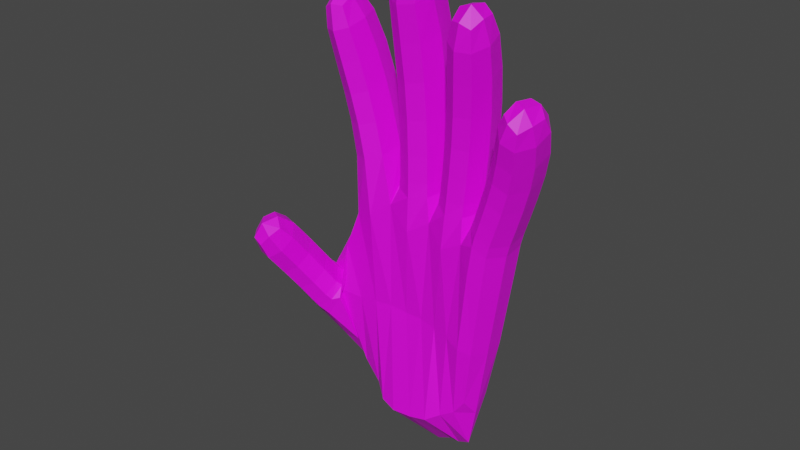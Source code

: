 # Source: HandOfGod.blend  (saved by Blender 2.90.8; exported with 4.5.12 LTS)
import bpy
from mathutils import Matrix  # noqa: F401  (used for matrix-valued properties, if any)

bpy.ops.wm.read_factory_settings(use_empty=True)
scene = bpy.context.scene
scene.name = 'Scene'

# ---- collections
col_collection = bpy.data.collections.new('Collection'); scene.collection.children.link(col_collection)

# ---- images (referenced by path relative to the original .blend; pixels are not part of the script)
import os
ASSET_DIR = os.environ.get("B2B_ASSET_DIR", "")  # directory of the original .blend (textures are referenced by path, not embedded)
HERE = os.path.dirname(os.path.abspath(__file__))  # packed textures are extracted next to this script under _unpacked/

def load_image(name, relpath, width, height, colorspace="sRGB"):
    """Load a texture the original file referenced (path relative to the .blend, or extracted next to this script)."""
    p = next((c for c in (os.path.join(HERE, relpath), os.path.join(ASSET_DIR, relpath)) if relpath and os.path.exists(c)), "")
    if p:
        img = bpy.data.images.load(p, check_existing=True)
        img.name = name
    else:  # same state as the original file: an image datablock whose file is absent (Cycles renders it pink)
        img = bpy.data.images.new(name, width, height)
        img.source = "FILE"
        img.filepath = "//" + (relpath or name)
    img.colorspace_settings.name = colorspace
    return img
img_fpp_small_lustre_wall_texture_product_750x1000_jpg_001 = load_image('fpp,small,lustre,wall_texture,product,750x1000.jpg.001', 'HandOfGod.fbm/fpp,small,lustre,wall_texture,product,750x1000.jpg', 1024, 1024, 'sRGB')

# ---- materials (node trees are filled in below, after node groups)
mat_material_001 = bpy.data.materials.new('Material.001')
mat_material_001.use_transparent_shadow = False

# ---- material node trees
mat_material_001.use_nodes = True; mat_material_001.node_tree.nodes.clear()
_N = mat_material_001.node_tree.nodes; _L = mat_material_001.node_tree.links
n0 = _N.new('ShaderNodeOutputMaterial'); n0.name = 'Material Output'; n0.location = (300, 300)
n1 = _N.new('ShaderNodeBsdfPrincipled'); n1.name = 'Principled BSDF'; n1.location = (12, 302)
n1.distribution = 'GGX'
n1.subsurface_method = 'BURLEY'
n1.inputs[3].default_value = 1.45
n1.inputs[27].default_value = (0.0, 0.0, 0.0, 1.0)
n1.inputs[28].default_value = 1.0
n2 = _N.new('ShaderNodeTexImage'); n2.name = 'Image Texture'; n2.location = (-309, 245)
n2.image = img_fpp_small_lustre_wall_texture_product_750x1000_jpg_001
_L.new(n1.outputs[0], n0.inputs[0])
_L.new(n2.outputs[0], n1.inputs[0])
n0.is_active_output = True

# ---- world
world_world = bpy.data.worlds.new('World'); scene.world = world_world
world_world.use_nodes = True; world_world.node_tree.nodes.clear()
_N = world_world.node_tree.nodes; _L = world_world.node_tree.links
n0 = _N.new('ShaderNodeOutputWorld'); n0.name = 'World Output'; n0.location = (300, 300)
n1 = _N.new('ShaderNodeBackground'); n1.name = 'Background'; n1.location = (10, 300)
n1.inputs[0].default_value = (0.05088, 0.05088, 0.05088, 1.0)
_L.new(n1.outputs[0], n0.inputs[0])
n0.is_active_output = True
world_world.color = (0.05088, 0.05088, 0.05088)
world_world.use_sun_shadow = False
world_world.sun_shadow_jitter_overblur = 0.0

# ---- meshes
me_cube_001 = bpy.data.meshes.new('Cube.001')
me_cube_001.from_pydata([(-1.747, -0.5797, -0.3103), (-1.723, -0.6703, 0.9144), (-1.658, 0.8098, -0.1149), (-1.657, 0.848, 0.6674), (-0.4226, -0.7163, -0.3718), (-0.4175, -0.8151, 0.9584), (-0.582, 0.9785, -0.2811), (-0.5829, 1.03, 0.8608), (-1.841, 0.5591, -0.3447), (-1.928, 0.2429, -0.6971), (-1.916, -0.1598, -0.7139), (-1.89, -0.2819, 1.432), (-1.887, 0.196, 1.464), (-1.851, 0.5958, 1.194), (-0.2413, -0.2858, -0.2744), (-0.2774, 0.2025, -0.1295), (-0.313, 0.6603, -0.1995), (-0.3128, 0.689, 1.164), (-0.2723, 0.1765, 1.288), (-0.2373, -0.3644, 1.166), (0.0005883, -0.2194, -0.1084), (0.009071, 0.1193, -0.01549), (0.01703, 0.08423, 1.168), (0.008914, -0.2746, 1.078), (1.546, -0.1971, -0.6874), (1.553, 0.04366, -0.6481), (1.636, 0.03189, 0.08078), (1.63, -0.2142, 0.03798), (0.4845, -0.2366, -0.1546), (1.071, -0.2476, -0.4215), (1.145, -0.2853, 0.7214), (0.5224, -0.2837, 1.027), (1.157, 0.06909, 0.7753), (0.535, 0.07583, 1.094), (1.083, 0.08699, -0.3667), (0.503, 0.103, -0.08806), (1.277, -0.8282, -0.06483), (1.24, -1.041, -0.1231), (1.189, -0.9805, -0.9019), (1.225, -0.7756, -0.8378), (0.3956, -0.583, 0.8841), (0.91, -0.7117, 0.544), (0.8439, -0.6372, -0.5886), (0.3731, -0.506, -0.3029), (0.3439, -0.9052, 0.7654), (0.8562, -1.025, 0.4544), (0.3255, -0.8111, -0.4322), (0.7934, -0.9339, -0.6904), (-0.006936, 0.2933, 0.003267), (-0.0276, 0.6184, -0.04783), (-0.02426, 0.6264, 1.074), (-0.0006127, 0.2784, 1.163), (1.338, 0.5395, -0.5922), (1.315, 0.7716, -0.6094), (1.381, 0.7727, 0.1188), (1.413, 0.5331, 0.1245), (0.4273, 0.678, 1.006), (0.9788, 0.7465, 0.6905), (0.907, 0.7424, -0.3716), (0.4028, 0.6706, -0.1086), (0.9348, 0.4218, -0.3476), (0.4257, 0.3457, -0.06473), (1.012, 0.4061, 0.7448), (0.454, 0.3302, 1.087), (-0.2119, 1.1, 0.8896), (-0.2153, 1.045, -0.2937), (-0.08998, 0.7764, -0.108), (-0.08658, 0.8086, 1.021), (0.8241, 1.475, 0.01151), (0.7547, 1.403, -0.7299), (0.8513, 1.222, -0.6697), (0.9183, 1.284, 0.06986), (0.2107, 0.9019, -0.1503), (0.5699, 1.055, -0.3836), (0.6488, 1.125, 0.6762), (0.2418, 0.9464, 0.9661), (0.0809, 1.169, -0.315), (0.4359, 1.313, -0.5013), (0.5186, 1.406, 0.5919), (0.1133, 1.236, 0.8536), (-1.329, -0.922, -0.972), (-1.325, -1.253, -0.3567), (-0.9633, -1.179, 0.09577), (-0.9927, -0.8332, -0.4751), (-1.198, -1.04, -1.323), (-1.174, -1.338, -0.82), (-1.012, -1.24, -0.175), (-1.058, -0.9121, -0.7216), (-0.9011, -1.171, -2.045), (-0.8563, -1.46, -1.598), (-0.7017, -1.366, -0.954), (-0.7668, -1.06, -1.41), (-0.5983, -1.221, -2.741), (-0.5562, -1.438, -2.426), (-0.4347, -1.366, -1.926), (-0.4841, -1.141, -2.233), (-1.846, -0.3356, -0.4472), (-1.936, -0.6059, 0.33), (-1.791, 0.7479, 0.8985), (-1.788, 0.8593, 0.2486), (-1.176, 0.8934, -0.2341), (-1.177, 0.9408, 0.7885), (-0.602, 1.054, 0.2601), (-0.513, 0.8342, -0.42), (-0.3666, -0.6079, 1.196), (-0.2829, -0.8385, 0.274), (-1.143, -0.6284, -0.4536), (-1.133, -0.732, 1.106), (-1.782, 0.6941, -0.1935), (-1.901, 0.4309, -0.5998), (-1.939, 0.02684, -0.7802), (-1.874, -0.5274, 1.32), (-1.885, -0.02947, 1.449), (-1.877, 0.4097, 1.392), (-0.3696, -0.4944, -0.4892), (-0.3982, -0.02876, -0.31), (-0.411, 0.4276, -0.2695), (-0.5139, 0.8936, 1.165), (-0.4078, 0.4333, 1.351), (-0.3925, -0.08929, 1.361), (-1.113, 0.6331, 1.213), (-1.088, 0.1824, 1.326), (-1.085, -0.2889, 1.244), (-1.115, 0.5806, -0.3167), (-1.093, 0.1906, -0.2351), (-1.091, -0.2099, -0.3468), (-0.1472, 0.6928, 0.4966), (-0.1128, 0.1911, 0.6009), (-0.0475, -0.349, 0.4435), (-2.245, -0.2354, 0.4358), (-2.344, 0.2411, 0.6006), (-2.205, 0.5958, 0.4156), (0.003303, -0.04158, -0.2841), (0.0145, -0.1037, 1.345), (0.01461, 0.1672, 0.5934), (0.003195, -0.3124, 0.4678), (-0.09923, -0.2223, -0.1244), (-0.09555, -0.2809, 1.088), (-0.09797, 0.1292, -0.02166), (-0.09305, 0.09367, 1.185), (1.569, -0.07666, -0.7593), (1.674, -0.0937, 0.1274), (1.672, 0.0723, -0.5148), (1.653, -0.2215, -0.501), (1.358, -0.235, -0.6237), (0.2263, -0.2788, 1.071), (0.2369, 0.08038, 1.151), (0.2205, 0.1122, -0.03459), (0.2061, -0.2269, -0.1147), (0.776, -0.2449, -0.2553), (1.431, -0.2698, 0.4512), (0.8343, -0.2869, 0.9133), (1.444, 0.05968, 0.5028), (0.8468, 0.07218, 0.9703), (1.367, 0.07641, -0.5726), (0.7925, 0.09423, -0.1967), (0.4872, -0.05983, -0.3429), (1.063, -0.07512, -0.6079), (0.5219, 0.155, 0.5158), (1.122, 0.1426, 0.2104), (0.5352, -0.1109, 1.282), (1.166, -0.1134, 0.9678), (0.5005, -0.3257, 0.4234), (1.106, -0.331, 0.1402), (1.292, -0.9458, -0.04854), (1.239, -1.038, -0.5533), (1.23, -0.8776, -0.9843), (1.283, -0.7858, -0.4795), (1.146, -0.7733, 0.2408), (0.122, -0.4322, -0.2375), (1.097, -1.057, 0.1643), (1.031, -0.9751, -0.8702), (0.1305, -0.5092, 0.9799), (0.6525, -0.6485, 0.7532), (1.078, -0.7055, -0.7829), (0.6065, -0.5717, -0.4187), (0.065, -0.8427, 0.8475), (0.5991, -0.9696, 0.6484), (0.06026, -0.7484, -0.3691), (0.5569, -0.8759, -0.5351), (0.3455, -0.6425, -0.5911), (0.8066, -0.77, -0.853), (0.3254, -0.917, 0.1434), (0.815, -1.037, -0.136), (0.3736, -0.7602, 1.048), (0.8952, -0.8838, 0.7127), (0.3937, -0.4857, 0.3138), (0.8867, -0.6173, -0.004393), (-0.01817, 0.4565, -0.2362), (-0.01153, 0.4518, 1.332), (-0.03008, 0.6855, 0.4998), (0.0003797, 0.2228, 0.5964), (-0.1234, 0.6238, 1.087), (-0.1244, 0.6137, -0.05878), (-0.09862, 0.2616, 1.181), (-0.1028, 0.2774, -0.005862), (1.349, 0.6616, -0.7109), (1.433, 0.6589, 0.1651), (1.375, 0.8032, -0.2811), (1.411, 0.5169, -0.2785), (1.233, 0.7791, 0.402), (0.1569, 0.6402, -0.06236), (0.1782, 0.3152, -0.013), (0.1913, 0.3003, 1.145), (0.1667, 0.6482, 1.058), (0.7029, 0.7103, 0.8906), (1.154, 0.7765, -0.5616), (0.6542, 0.7044, -0.2083), (1.181, 0.4763, -0.5412), (0.6796, 0.3802, -0.1749), (1.267, 0.4655, 0.4433), (0.7331, 0.3636, 0.9592), (0.4456, 0.5034, 1.259), (1.01, 0.5752, 0.9196), (0.4445, 0.2749, 0.5229), (0.9793, 0.352, 0.2059), (0.4093, 0.5089, -0.2991), (0.9069, 0.5831, -0.5616), (0.4104, 0.7374, 0.437), (0.9371, 0.8064, 0.1521), (-0.2371, 1.125, 0.2682), (-0.1533, 0.9028, -0.4176), (-0.1486, 0.9623, 1.172), (-0.06477, 0.74, 0.4862), (-0.1604, 0.777, 1.038), (-0.3064, 1.071, 0.8864), (-0.1602, 0.7463, -0.1153), (-0.306, 1.018, -0.2925), (0.8009, 1.467, -0.4019), (0.8172, 1.313, -0.8138), (0.9002, 1.396, 0.08082), (0.9166, 1.242, -0.3311), (0.7461, 1.14, -0.595), (0.0516, 0.8662, 1.009), (0.6201, 1.376, -0.6816), (-0.07507, 1.157, 0.8842), (0.03849, 0.8299, -0.1174), (0.3886, 0.9771, -0.2286), (0.8301, 1.215, 0.3776), (0.4454, 1.034, 0.8665), (-0.08862, 1.098, -0.2955), (0.2557, 1.242, -0.3731), (0.7083, 1.47, 0.2998), (0.315, 1.322, 0.77), (0.07287, 1.255, 0.2433), (0.4525, 1.41, 0.02634), (0.1835, 1.102, 1.124), (0.5989, 1.281, 0.8359), (0.1399, 1.025, -0.4469), (0.4877, 1.169, -0.6443), (0.2505, 0.872, 0.4339), (0.6341, 1.04, 0.1652), (-1.393, -1.126, -0.7628), (-0.9133, -0.9922, -0.09255), (-1.165, -0.8159, -0.8266), (-1.136, -1.269, -0.07053), (-0.7406, -0.8628, -0.4349), (-1.573, -0.7041, -0.3621), (-1.477, -1.071, 0.07374), (-0.7119, -0.9928, 0.6395), (-1.214, -1.21, -1.188), (-1.007, -1.055, -0.3315), (-1.134, -0.9173, -1.121), (-1.086, -1.348, -0.3991), (-1.091, -0.8741, -0.5967), (-1.258, -1.0, -1.181), (-1.239, -1.302, -0.6654), (-1.052, -1.208, -0.03243), (-0.9058, -1.335, -1.941), (-0.7072, -1.194, -1.062), (-0.8443, -1.059, -1.812), (-0.7687, -1.469, -1.191), (-1.073, -1.106, -1.608), (-1.039, -1.4, -1.132), (-0.8822, -1.303, -0.4898), (-0.938, -0.9867, -0.9958), (-0.5695, -1.338, -2.705), (-0.4243, -1.245, -2.088), (-0.5249, -1.156, -2.585), (-0.4689, -1.426, -2.208), (-0.6752, -1.476, -2.114), (-0.5233, -1.387, -1.488), (-0.5879, -1.097, -1.889), (-0.7254, -1.201, -2.526), (-2.116, 0.7787, 0.2846), (-1.198, 0.9596, 0.2493), (1.124, -0.6882, -0.2591), (-1.123, -0.879, -0.636), (-1.111, -0.4094, -0.4276), (-1.106, -0.5097, 1.186), (-1.155, 0.8206, 1.088), (-1.103, 0.4146, 1.295), (-1.093, -0.05529, 1.306), (-1.155, 0.7571, -0.3808), (-1.106, 0.3876, -0.2594), (-1.099, -0.008975, -0.2782), (-0.2411, 0.9329, 1.174), (-0.1142, 0.6794, 0.5025), (-0.08148, -0.3152, 0.4642), (-2.157, -0.4307, 0.3661), (-2.304, 0.003446, 0.5438), (-2.255, 0.437, 0.5375), (1.418, -0.3038, -0.1868), (-0.1157, -0.03728, -0.2868), (-0.08096, 0.173, 0.5995), (-0.1098, -0.101, 1.351), (1.754, -0.08092, -0.6951), (1.469, -0.1118, 0.7231), (1.432, 0.1311, -0.1263), (1.347, -0.07618, -0.7834), (0.2099, -0.04951, -0.297), (0.7737, -0.06934, -0.445), (0.231, 0.1618, 0.5733), (0.8224, 0.1487, 0.3977), (0.235, -0.1071, 1.333), (0.8511, -0.1134, 1.161), (0.2138, -0.3183, 0.4631), (0.8025, -0.3314, 0.3182), (1.321, -0.9231, -0.5889), (1.137, -0.9298, 0.3916), (1.058, -1.068, -0.3717), (1.045, -0.8268, -1.022), (0.08178, -0.5739, -0.5226), (0.5734, -0.7078, -0.6978), (0.06362, -0.8563, 0.2156), (0.5683, -0.9814, 0.0359), (0.09067, -0.6906, 1.131), (0.6341, -0.825, 0.9216), (0.1501, -0.4171, 0.394), (0.6392, -0.5515, 0.188), (1.191, 0.836, -0.08894), (-0.125, 0.4419, 1.341), (-0.1285, 0.4454, -0.2388), (-0.08344, 0.2103, 0.601), (1.453, 0.6728, -0.3466), (1.155, 0.6278, -0.7369), (1.237, 0.4134, -0.06289), (1.269, 0.6222, 0.6014), (0.1811, 0.4736, 1.315), (0.7276, 0.536, 1.134), (0.189, 0.2446, 0.5791), (0.7116, 0.309, 0.4017), (0.1654, 0.4783, -0.2513), (0.6573, 0.5433, -0.401), (0.1575, 0.7073, 0.485), (0.6733, 0.7703, 0.3316), (0.8135, 1.133, -0.09703), (-0.125, 0.7135, 0.4905), (-0.3291, 1.097, 0.2668), (-0.2407, 0.8754, -0.4178), (0.9041, 1.373, -0.444), (0.669, 1.243, -0.8247), (0.7875, 1.36, 0.5179), (0.6431, 1.47, -0.2098), (-0.1056, 1.18, 0.2659), (0.2607, 1.334, 0.1759), (-0.009236, 1.02, 1.163), (0.3911, 1.191, 1.028), (-0.02756, 0.9551, -0.4226), (0.3113, 1.097, -0.5107), (0.06883, 0.7956, 0.4741), (0.4417, 0.9539, 0.3416), (-1.18, -0.8776, -0.9904), (-1.108, -1.162, 0.366), (-0.5936, -0.9188, 0.1135), (-1.608, -0.9094, -0.3163), (-1.083, -1.273, -1.488), (-1.282, -1.172, -1.038), (-1.14, -1.315, -0.2476), (-1.038, -1.02, -0.2004), (-0.5863, -1.484, -1.731), (-0.9521, -1.409, -0.7189), (-0.8828, -1.125, -0.6252), (-1.014, -0.9891, -1.394), (-0.4519, -1.29, -2.533), (-0.5261, -1.223, -1.576), (-0.6653, -1.096, -2.29), (-0.7256, -1.357, -2.445)], [], [(8, 131, 284, 108), (131, 13, 98, 284), (284, 98, 3, 99), (108, 284, 99, 2), (2, 99, 285, 100), (99, 3, 101, 285), (285, 101, 7, 102), (100, 285, 102, 6), (42, 187, 286, 174), (187, 41, 168, 286), (286, 168, 36, 167), (174, 286, 167, 39), (0, 106, 287, 257), (106, 4, 256, 287), (287, 256, 83, 254), (257, 287, 254, 80), (10, 125, 288, 96), (125, 14, 114, 288), (288, 114, 4, 106), (96, 288, 106, 0), (19, 122, 289, 104), (122, 11, 111, 289), (289, 111, 1, 107), (104, 289, 107, 5), (7, 101, 290, 117), (101, 3, 98, 290), (290, 98, 13, 120), (117, 290, 120, 17), (17, 120, 291, 118), (120, 13, 113, 291), (291, 113, 12, 121), (118, 291, 121, 18), (18, 121, 292, 119), (121, 12, 112, 292), (292, 112, 11, 122), (119, 292, 122, 19), (2, 100, 293, 108), (100, 6, 103, 293), (293, 103, 16, 123), (108, 293, 123, 8), (8, 123, 294, 109), (123, 16, 116, 294), (294, 116, 15, 124), (109, 294, 124, 9), (9, 124, 295, 110), (124, 15, 115, 295), (295, 115, 14, 125), (110, 295, 125, 10), (7, 117, 296, 225), (117, 17, 224, 296), (296, 224, 67, 222), (225, 296, 222, 64), (16, 126, 297, 193), (126, 17, 192, 297), (297, 192, 50, 190), (193, 297, 190, 49), (19, 128, 298, 137), (128, 14, 136, 298), (298, 136, 20, 135), (137, 298, 135, 23), (0, 97, 299, 96), (97, 1, 111, 299), (299, 111, 11, 129), (96, 299, 129, 10), (10, 129, 300, 110), (129, 11, 112, 300), (300, 112, 12, 130), (110, 300, 130, 9), (9, 130, 301, 109), (130, 12, 113, 301), (301, 113, 13, 131), (109, 301, 131, 8), (30, 163, 302, 150), (163, 29, 144, 302), (302, 144, 24, 143), (150, 302, 143, 27), (14, 115, 303, 136), (115, 15, 138, 303), (303, 138, 21, 132), (136, 303, 132, 20), (15, 127, 304, 138), (127, 18, 139, 304), (304, 139, 22, 134), (138, 304, 134, 21), (18, 119, 305, 139), (119, 19, 137, 305), (305, 137, 23, 133), (139, 305, 133, 22), (25, 142, 306, 140), (142, 26, 141, 306), (306, 141, 27, 143), (140, 306, 143, 24), (32, 161, 307, 152), (161, 30, 150, 307), (307, 150, 27, 141), (152, 307, 141, 26), (34, 159, 308, 154), (159, 32, 152, 308), (308, 152, 26, 142), (154, 308, 142, 25), (29, 157, 309, 144), (157, 34, 154, 309), (309, 154, 25, 140), (144, 309, 140, 24), (20, 132, 310, 148), (132, 21, 147, 310), (310, 147, 35, 156), (148, 310, 156, 28), (28, 156, 311, 149), (156, 35, 155, 311), (311, 155, 34, 157), (149, 311, 157, 29), (21, 134, 312, 147), (134, 22, 146, 312), (312, 146, 33, 158), (147, 312, 158, 35), (35, 158, 313, 155), (158, 33, 153, 313), (313, 153, 32, 159), (155, 313, 159, 34), (22, 133, 314, 146), (133, 23, 145, 314), (314, 145, 31, 160), (146, 314, 160, 33), (33, 160, 315, 153), (160, 31, 151, 315), (315, 151, 30, 161), (153, 315, 161, 32), (23, 135, 316, 145), (135, 20, 148, 316), (316, 148, 28, 162), (145, 316, 162, 31), (31, 162, 317, 151), (162, 28, 149, 317), (317, 149, 29, 163), (151, 317, 163, 30), (39, 167, 318, 166), (167, 36, 164, 318), (318, 164, 37, 165), (166, 318, 165, 38), (41, 185, 319, 168), (185, 45, 170, 319), (319, 170, 37, 164), (168, 319, 164, 36), (45, 183, 320, 170), (183, 47, 171, 320), (320, 171, 38, 165), (170, 320, 165, 37), (47, 181, 321, 171), (181, 42, 174, 321), (321, 174, 39, 166), (171, 321, 166, 38), (4, 114, 322, 178), (114, 14, 169, 322), (322, 169, 43, 180), (178, 322, 180, 46), (46, 180, 323, 179), (180, 43, 175, 323), (323, 175, 42, 181), (179, 323, 181, 47), (5, 105, 324, 176), (105, 4, 178, 324), (324, 178, 46, 182), (176, 324, 182, 44), (44, 182, 325, 177), (182, 46, 179, 325), (325, 179, 47, 183), (177, 325, 183, 45), (19, 104, 326, 172), (104, 5, 176, 326), (326, 176, 44, 184), (172, 326, 184, 40), (40, 184, 327, 173), (184, 44, 177, 327), (327, 177, 45, 185), (173, 327, 185, 41), (14, 128, 328, 169), (128, 19, 172, 328), (328, 172, 40, 186), (169, 328, 186, 43), (43, 186, 329, 175), (186, 40, 173, 329), (329, 173, 41, 187), (175, 329, 187, 42), (58, 219, 330, 206), (219, 57, 200, 330), (330, 200, 54, 198), (206, 330, 198, 53), (17, 118, 331, 192), (118, 18, 194, 331), (331, 194, 51, 189), (192, 331, 189, 50), (15, 116, 332, 195), (116, 16, 193, 332), (332, 193, 49, 188), (195, 332, 188, 48), (18, 127, 333, 194), (127, 15, 195, 333), (333, 195, 48, 191), (194, 333, 191, 51), (53, 198, 334, 196), (198, 54, 197, 334), (334, 197, 55, 199), (196, 334, 199, 52), (60, 217, 335, 208), (217, 58, 206, 335), (335, 206, 53, 196), (208, 335, 196, 52), (62, 215, 336, 210), (215, 60, 208, 336), (336, 208, 52, 199), (210, 336, 199, 55), (57, 213, 337, 200), (213, 62, 210, 337), (337, 210, 55, 197), (200, 337, 197, 54), (50, 189, 338, 204), (189, 51, 203, 338), (338, 203, 63, 212), (204, 338, 212, 56), (56, 212, 339, 205), (212, 63, 211, 339), (339, 211, 62, 213), (205, 339, 213, 57), (51, 191, 340, 203), (191, 48, 202, 340), (340, 202, 61, 214), (203, 340, 214, 63), (63, 214, 341, 211), (214, 61, 209, 341), (341, 209, 60, 215), (211, 341, 215, 62), (48, 188, 342, 202), (188, 49, 201, 342), (342, 201, 59, 216), (202, 342, 216, 61), (61, 216, 343, 209), (216, 59, 207, 343), (343, 207, 58, 217), (209, 343, 217, 60), (49, 190, 344, 201), (190, 50, 204, 344), (344, 204, 56, 218), (201, 344, 218, 59), (59, 218, 345, 207), (218, 56, 205, 345), (345, 205, 57, 219), (207, 345, 219, 58), (74, 251, 346, 238), (251, 73, 232, 346), (346, 232, 70, 231), (238, 346, 231, 71), (17, 126, 347, 224), (126, 16, 226, 347), (347, 226, 66, 223), (224, 347, 223, 67), (6, 102, 348, 227), (102, 7, 225, 348), (348, 225, 64, 220), (227, 348, 220, 65), (16, 103, 349, 226), (103, 6, 227, 349), (349, 227, 65, 221), (226, 349, 221, 66), (69, 228, 350, 229), (228, 68, 230, 350), (350, 230, 71, 231), (229, 350, 231, 70), (73, 249, 351, 232), (249, 77, 234, 351), (351, 234, 69, 229), (232, 351, 229, 70), (78, 247, 352, 242), (247, 74, 238, 352), (352, 238, 71, 230), (242, 352, 230, 68), (77, 245, 353, 234), (245, 78, 242, 353), (353, 242, 68, 228), (234, 353, 228, 69), (65, 220, 354, 240), (220, 64, 235, 354), (354, 235, 79, 244), (240, 354, 244, 76), (76, 244, 355, 241), (244, 79, 243, 355), (355, 243, 78, 245), (241, 355, 245, 77), (64, 222, 356, 235), (222, 67, 233, 356), (356, 233, 75, 246), (235, 356, 246, 79), (79, 246, 357, 243), (246, 75, 239, 357), (357, 239, 74, 247), (243, 357, 247, 78), (66, 221, 358, 236), (221, 65, 240, 358), (358, 240, 76, 248), (236, 358, 248, 72), (72, 248, 359, 237), (248, 76, 241, 359), (359, 241, 77, 249), (237, 359, 249, 73), (67, 223, 360, 233), (223, 66, 236, 360), (360, 236, 72, 250), (233, 360, 250, 75), (75, 250, 361, 239), (250, 72, 237, 361), (361, 237, 73, 251), (239, 361, 251, 74), (80, 254, 362, 265), (254, 83, 264, 362), (362, 264, 87, 262), (265, 362, 262, 84), (5, 107, 363, 259), (107, 1, 258, 363), (363, 258, 81, 255), (259, 363, 255, 82), (4, 105, 364, 256), (105, 5, 259, 364), (364, 259, 82, 253), (256, 364, 253, 83), (1, 97, 365, 258), (97, 0, 257, 365), (365, 257, 80, 252), (258, 365, 252, 81), (85, 260, 366, 273), (260, 84, 272, 366), (366, 272, 88, 268), (273, 366, 268, 89), (81, 252, 367, 266), (252, 80, 265, 367), (367, 265, 84, 260), (266, 367, 260, 85), (82, 255, 368, 267), (255, 81, 266, 368), (368, 266, 85, 263), (267, 368, 263, 86), (83, 253, 369, 264), (253, 82, 267, 369), (369, 267, 86, 261), (264, 369, 261, 87), (90, 271, 370, 281), (271, 89, 280, 370), (370, 280, 93, 279), (281, 370, 279, 94), (86, 263, 371, 274), (263, 85, 273, 371), (371, 273, 89, 271), (274, 371, 271, 90), (87, 261, 372, 275), (261, 86, 274, 372), (372, 274, 90, 269), (275, 372, 269, 91), (84, 262, 373, 272), (262, 87, 275, 373), (373, 275, 91, 270), (272, 373, 270, 88), (95, 277, 374, 278), (277, 94, 279, 374), (374, 279, 93, 276), (278, 374, 276, 92), (91, 269, 375, 282), (269, 90, 281, 375), (375, 281, 94, 277), (282, 375, 277, 95), (88, 270, 376, 283), (270, 91, 282, 376), (376, 282, 95, 278), (283, 376, 278, 92), (89, 268, 377, 280), (268, 88, 283, 377), (377, 283, 92, 276), (280, 377, 276, 93)])
_uv = me_cube_001.uv_layers.new(name='UVMap')
_uv.uv.foreach_set('vector', [0.5641, 0.6693, 0.5096, 0.6548, 0.523, 0.6413, 0.5711, 0.6553, 0.2288, 0.05317, 0.2348, 0.1011, 0.2196, 0.09654, 0.212, 0.05089, 0.212, 0.05089, 0.2196, 0.09654, 0.2013, 0.09525, 0.188, 0.06034, 0.5711, 0.6553, 0.523, 0.6413, 0.5478, 0.6217, 0.5785, 0.6426, 0.5785, 0.6426, 0.5478, 0.6217, 0.6008, 0.5898, 0.6234, 0.6345, 0.4905, 0.3842, 0.562, 0.3842, 0.565, 0.437, 0.4905, 0.437, 0.4905, 0.437, 0.565, 0.437, 0.5858, 0.4854, 0.4905, 0.4857, 0.6234, 0.6345, 0.6008, 0.5898, 0.6598, 0.5648, 0.6817, 0.6186, 0.8475, 0.9053, 0.8861, 0.8763, 0.8819, 0.9091, 0.8504, 0.9214, 0.3805, 0.3573, 0.3893, 0.315, 0.4048, 0.3364, 0.4058, 0.3787, 0.4058, 0.3787, 0.4048, 0.3364, 0.4213, 0.3582, 0.4257, 0.3956, 0.8504, 0.9214, 0.8819, 0.9091, 0.8706, 0.9306, 0.8509, 0.9271, 0.5402, 0.7895, 0.6087, 0.8251, 0.5842, 0.8509, 0.5341, 0.8257, 0.6087, 0.8251, 0.7039, 0.8597, 0.6405, 0.8762, 0.5842, 0.8509, 0.5842, 0.8509, 0.6405, 0.8762, 0.6015, 0.8947, 0.5597, 0.8725, 0.5341, 0.8257, 0.5842, 0.8509, 0.5597, 0.8725, 0.5229, 0.8586, 0.5455, 0.7432, 0.628, 0.7703, 0.6211, 0.798, 0.5432, 0.7638, 0.628, 0.7703, 0.7575, 0.782, 0.7229, 0.8268, 0.6211, 0.798, 0.6211, 0.798, 0.7229, 0.8268, 0.7039, 0.8597, 0.6087, 0.8251, 0.5432, 0.7638, 0.6211, 0.798, 0.6087, 0.8251, 0.5402, 0.7895, 0.3318, 0.2318, 0.3093, 0.1602, 0.3285, 0.1544, 0.3497, 0.2157, 0.3093, 0.1602, 0.2974, 0.09984, 0.3134, 0.09649, 0.3285, 0.1544, 0.3285, 0.1544, 0.3134, 0.09649, 0.3339, 0.09526, 0.3484, 0.1471, 0.3497, 0.2157, 0.3285, 0.1544, 0.3484, 0.1471, 0.3755, 0.2063, 0.1688, 0.1881, 0.1855, 0.1366, 0.2104, 0.1502, 0.1949, 0.2039, 0.1855, 0.1366, 0.2013, 0.09525, 0.2196, 0.09654, 0.2104, 0.1502, 0.2104, 0.1502, 0.2196, 0.09654, 0.2348, 0.1011, 0.228, 0.1584, 0.1949, 0.2039, 0.2104, 0.1502, 0.228, 0.1584, 0.2088, 0.2249, 0.2088, 0.2249, 0.228, 0.1584, 0.2476, 0.1622, 0.2398, 0.2269, 0.228, 0.1584, 0.2348, 0.1011, 0.2498, 0.1042, 0.2476, 0.1622, 0.2476, 0.1622, 0.2498, 0.1042, 0.2653, 0.1049, 0.2677, 0.1647, 0.2398, 0.2269, 0.2476, 0.1622, 0.2677, 0.1647, 0.2674, 0.2536, 0.2674, 0.2536, 0.2677, 0.1647, 0.2884, 0.1627, 0.2973, 0.2291, 0.2677, 0.1647, 0.2653, 0.1049, 0.2812, 0.103, 0.2884, 0.1627, 0.2884, 0.1627, 0.2812, 0.103, 0.2974, 0.09984, 0.3093, 0.1602, 0.2973, 0.2291, 0.2884, 0.1627, 0.3093, 0.1602, 0.3318, 0.2318, 0.5785, 0.6426, 0.6234, 0.6345, 0.6296, 0.6529, 0.5711, 0.6553, 0.6234, 0.6345, 0.6817, 0.6186, 0.6929, 0.638, 0.6296, 0.6529, 0.6296, 0.6529, 0.6929, 0.638, 0.7177, 0.6637, 0.6329, 0.6732, 0.5711, 0.6553, 0.6296, 0.6529, 0.6329, 0.6732, 0.5641, 0.6693, 0.5641, 0.6693, 0.6329, 0.6732, 0.632, 0.695, 0.5563, 0.686, 0.6329, 0.6732, 0.7177, 0.6637, 0.708, 0.6884, 0.632, 0.695, 0.632, 0.695, 0.708, 0.6884, 0.7226, 0.7142, 0.6319, 0.7183, 0.5563, 0.686, 0.632, 0.695, 0.6319, 0.7183, 0.5501, 0.7038, 0.5501, 0.7038, 0.6319, 0.7183, 0.6293, 0.7431, 0.5471, 0.7229, 0.6319, 0.7183, 0.7226, 0.7142, 0.7193, 0.7478, 0.6293, 0.7431, 0.6293, 0.7431, 0.7193, 0.7478, 0.7575, 0.782, 0.628, 0.7703, 0.5471, 0.7229, 0.6293, 0.7431, 0.628, 0.7703, 0.5455, 0.7432, 0.1688, 0.1881, 0.1949, 0.2039, 0.1861, 0.2269, 0.161, 0.2119, 0.1949, 0.2039, 0.2088, 0.2249, 0.1997, 0.2416, 0.1861, 0.2269, 0.1861, 0.2269, 0.1997, 0.2416, 0.1951, 0.247, 0.1814, 0.234, 0.161, 0.2119, 0.1861, 0.2269, 0.1814, 0.234, 0.1573, 0.2196, 0.4191, 0.545, 0.4905, 0.545, 0.4905, 0.5462, 0.4404, 0.5504, 0.4905, 0.545, 0.562, 0.545, 0.5406, 0.5504, 0.4905, 0.5462, 0.4905, 0.5462, 0.5406, 0.5504, 0.5382, 0.5509, 0.4905, 0.5465, 0.7406, 0.6587, 0.7334, 0.6015, 0.7419, 0.6005, 0.7506, 0.6568, 0.562, 0.6164, 0.4905, 0.6164, 0.49, 0.6152, 0.5406, 0.611, 0.8679, 0.7744, 0.7575, 0.782, 0.7899, 0.7588, 0.8702, 0.7688, 0.8702, 0.7688, 0.7899, 0.7588, 0.7987, 0.7448, 0.8722, 0.7591, 0.5406, 0.611, 0.49, 0.6152, 0.488, 0.6151, 0.5382, 0.6105, 0.5402, 0.7895, 0.4858, 0.7679, 0.4866, 0.7416, 0.5432, 0.7638, 0.3338, 0.04615, 0.3339, 0.09526, 0.3134, 0.09649, 0.3102, 0.04611, 0.3102, 0.04611, 0.3134, 0.09649, 0.2974, 0.09984, 0.2934, 0.04957, 0.5432, 0.7638, 0.4866, 0.7416, 0.4879, 0.7224, 0.5455, 0.7432, 0.5455, 0.7432, 0.4879, 0.7224, 0.4889, 0.7041, 0.5471, 0.7229, 0.2934, 0.04957, 0.2974, 0.09984, 0.2812, 0.103, 0.2774, 0.0538, 0.2774, 0.0538, 0.2812, 0.103, 0.2653, 0.1049, 0.2614, 0.05642, 0.5471, 0.7229, 0.4889, 0.7041, 0.4919, 0.6864, 0.5501, 0.7038, 0.5501, 0.7038, 0.4919, 0.6864, 0.4991, 0.6701, 0.5563, 0.686, 0.2614, 0.05642, 0.2653, 0.1049, 0.2498, 0.1042, 0.2453, 0.05603, 0.2453, 0.05603, 0.2498, 0.1042, 0.2348, 0.1011, 0.2288, 0.05317, 0.5563, 0.686, 0.4991, 0.6701, 0.5096, 0.6548, 0.5641, 0.6693, 0.3984, 0.3284, 0.4463, 0.3222, 0.4663, 0.3511, 0.4185, 0.3497, 0.8848, 0.6509, 0.8447, 0.6339, 0.8453, 0.6175, 0.8759, 0.6193, 0.8759, 0.6193, 0.8453, 0.6175, 0.8447, 0.6116, 0.8618, 0.602, 0.4185, 0.3497, 0.4663, 0.3511, 0.4801, 0.3728, 0.4393, 0.3682, 0.7575, 0.782, 0.7193, 0.7478, 0.7572, 0.7333, 0.7899, 0.7588, 0.7193, 0.7478, 0.7226, 0.7142, 0.7354, 0.702, 0.7572, 0.7333, 0.7572, 0.7333, 0.7354, 0.702, 0.7425, 0.6937, 0.769, 0.7219, 0.7899, 0.7588, 0.7572, 0.7333, 0.769, 0.7219, 0.7987, 0.7448, 0.4191, 0.5807, 0.4905, 0.5807, 0.49, 0.5819, 0.4384, 0.5862, 0.2632, 0.3357, 0.2674, 0.2536, 0.2875, 0.2771, 0.2667, 0.3368, 0.2667, 0.3368, 0.2875, 0.2771, 0.2974, 0.2857, 0.2753, 0.3406, 0.7354, 0.702, 0.6888, 0.6638, 0.6949, 0.6569, 0.7425, 0.6937, 0.2674, 0.2536, 0.2973, 0.2291, 0.31, 0.2566, 0.2875, 0.2771, 0.2973, 0.2291, 0.3318, 0.2318, 0.3386, 0.245, 0.31, 0.2566, 0.31, 0.2566, 0.3386, 0.245, 0.3432, 0.2531, 0.3171, 0.267, 0.2875, 0.2771, 0.31, 0.2566, 0.3171, 0.267, 0.2974, 0.2857, 0.8383, 0.6075, 0.837, 0.5861, 0.8505, 0.5937, 0.8412, 0.6106, 0.4905, 0.5877, 0.5262, 0.5896, 0.5341, 0.5986, 0.4905, 0.5986, 0.4905, 0.5986, 0.5341, 0.5986, 0.5262, 0.6075, 0.4905, 0.6095, 0.8412, 0.6106, 0.8505, 0.5937, 0.8618, 0.602, 0.8447, 0.6116, 0.373, 0.3525, 0.3788, 0.3347, 0.3988, 0.3541, 0.3969, 0.3734, 0.3788, 0.3347, 0.3984, 0.3284, 0.4185, 0.3497, 0.3988, 0.3541, 0.3988, 0.3541, 0.4185, 0.3497, 0.4393, 0.3682, 0.4286, 0.3769, 0.3969, 0.3734, 0.3988, 0.3541, 0.4286, 0.3769, 0.4227, 0.3878, 0.8173, 0.6183, 0.7808, 0.5906, 0.8133, 0.5822, 0.8324, 0.6099, 0.3669, 0.3988, 0.373, 0.3525, 0.3969, 0.3734, 0.3922, 0.4208, 0.491, 0.5829, 0.5381, 0.5872, 0.5262, 0.5896, 0.4905, 0.5877, 0.8324, 0.6099, 0.8133, 0.5822, 0.837, 0.5861, 0.8383, 0.6075, 0.8447, 0.6339, 0.833, 0.625, 0.8391, 0.6143, 0.8453, 0.6175, 0.833, 0.625, 0.8173, 0.6183, 0.8324, 0.6099, 0.8391, 0.6143, 0.8391, 0.6143, 0.8324, 0.6099, 0.8383, 0.6075, 0.8412, 0.6106, 0.8453, 0.6175, 0.8391, 0.6143, 0.8412, 0.6106, 0.8447, 0.6116, 0.7987, 0.7448, 0.769, 0.7219, 0.7863, 0.6995, 0.8132, 0.7186, 0.769, 0.7219, 0.7425, 0.6937, 0.7575, 0.6778, 0.7863, 0.6995, 0.7863, 0.6995, 0.7575, 0.6778, 0.7769, 0.6555, 0.8051, 0.6711, 0.8132, 0.7186, 0.7863, 0.6995, 0.8051, 0.6711, 0.8282, 0.688, 0.8282, 0.688, 0.8051, 0.6711, 0.8211, 0.6451, 0.8389, 0.6591, 0.8051, 0.6711, 0.7769, 0.6555, 0.7973, 0.6346, 0.8211, 0.6451, 0.8211, 0.6451, 0.7973, 0.6346, 0.8173, 0.6183, 0.833, 0.625, 0.8389, 0.6591, 0.8211, 0.6451, 0.833, 0.625, 0.8447, 0.6339, 0.7425, 0.6937, 0.6949, 0.6569, 0.7088, 0.6417, 0.7575, 0.6778, 0.2753, 0.3406, 0.2974, 0.2857, 0.3148, 0.2999, 0.2935, 0.3497, 0.2935, 0.3497, 0.3148, 0.2999, 0.3344, 0.3168, 0.317, 0.3633, 0.7575, 0.6778, 0.7088, 0.6417, 0.7286, 0.6228, 0.7769, 0.6555, 0.7769, 0.6555, 0.7286, 0.6228, 0.7523, 0.6053, 0.7973, 0.6346, 0.317, 0.3633, 0.3344, 0.3168, 0.3532, 0.3339, 0.3411, 0.3798, 0.3411, 0.3798, 0.3532, 0.3339, 0.373, 0.3525, 0.3669, 0.3988, 0.7973, 0.6346, 0.7523, 0.6053, 0.7808, 0.5906, 0.8173, 0.6183, 0.2974, 0.2857, 0.3171, 0.267, 0.3295, 0.2827, 0.3148, 0.2999, 0.3171, 0.267, 0.3432, 0.2531, 0.3521, 0.2696, 0.3295, 0.2827, 0.3295, 0.2827, 0.3521, 0.2696, 0.3653, 0.2895, 0.3452, 0.3002, 0.3148, 0.2999, 0.3295, 0.2827, 0.3452, 0.3002, 0.3344, 0.3168, 0.3344, 0.3168, 0.3452, 0.3002, 0.3614, 0.3171, 0.3532, 0.3339, 0.3452, 0.3002, 0.3653, 0.2895, 0.3807, 0.3087, 0.3614, 0.3171, 0.3614, 0.3171, 0.3807, 0.3087, 0.3984, 0.3284, 0.3788, 0.3347, 0.3532, 0.3339, 0.3614, 0.3171, 0.3788, 0.3347, 0.373, 0.3525, 0.3432, 0.2531, 0.3929, 0.2321, 0.4003, 0.2492, 0.3521, 0.2696, 0.8722, 0.7591, 0.7987, 0.7448, 0.8132, 0.7186, 0.8765, 0.7384, 0.8765, 0.7384, 0.8132, 0.7186, 0.8282, 0.688, 0.8822, 0.7118, 0.3521, 0.2696, 0.4003, 0.2492, 0.4121, 0.272, 0.3653, 0.2895, 0.3653, 0.2895, 0.4121, 0.272, 0.4276, 0.296, 0.3807, 0.3087, 0.8822, 0.7118, 0.8282, 0.688, 0.8389, 0.6591, 0.8857, 0.6828, 0.8857, 0.6828, 0.8389, 0.6591, 0.8447, 0.6339, 0.8848, 0.6509, 0.3807, 0.3087, 0.4276, 0.296, 0.4463, 0.3222, 0.3984, 0.3284, 0.8509, 0.9271, 0.8706, 0.9306, 0.8597, 0.9404, 0.8476, 0.9289, 0.4905, 0.6234, 0.5262, 0.6254, 0.5361, 0.6354, 0.4905, 0.6352, 0.4905, 0.6352, 0.5361, 0.6354, 0.5382, 0.6522, 0.4905, 0.6522, 0.8476, 0.9289, 0.8597, 0.9404, 0.8515, 0.9476, 0.8464, 0.9314, 0.3893, 0.315, 0.3971, 0.3019, 0.4104, 0.3227, 0.4048, 0.3364, 0.3971, 0.3019, 0.4157, 0.3037, 0.428, 0.3269, 0.4104, 0.3227, 0.4104, 0.3227, 0.428, 0.3269, 0.4416, 0.3498, 0.43, 0.3524, 0.4048, 0.3364, 0.4104, 0.3227, 0.43, 0.3524, 0.4213, 0.3582, 0.4157, 0.3037, 0.4606, 0.3155, 0.4696, 0.3463, 0.428, 0.3269, 0.8054, 0.9621, 0.8291, 0.9281, 0.842, 0.931, 0.8347, 0.958, 0.8347, 0.958, 0.842, 0.931, 0.8464, 0.9314, 0.8515, 0.9476, 0.428, 0.3269, 0.4696, 0.3463, 0.4758, 0.369, 0.4416, 0.3498, 0.8291, 0.9281, 0.8382, 0.9198, 0.8453, 0.9267, 0.842, 0.931, 0.8382, 0.9198, 0.8475, 0.9053, 0.8504, 0.9214, 0.8453, 0.9267, 0.8453, 0.9267, 0.8504, 0.9214, 0.8509, 0.9271, 0.8476, 0.9289, 0.842, 0.931, 0.8453, 0.9267, 0.8476, 0.9289, 0.8464, 0.9314, 0.7039, 0.8597, 0.7229, 0.8268, 0.7803, 0.8636, 0.762, 0.8887, 0.7229, 0.8268, 0.7575, 0.782, 0.8084, 0.8296, 0.7803, 0.8636, 0.7803, 0.8636, 0.8084, 0.8296, 0.8269, 0.8578, 0.8066, 0.8879, 0.762, 0.8887, 0.7803, 0.8636, 0.8066, 0.8879, 0.789, 0.9063, 0.789, 0.9063, 0.8066, 0.8879, 0.8248, 0.9061, 0.8103, 0.9194, 0.8066, 0.8879, 0.8269, 0.8578, 0.8393, 0.8826, 0.8248, 0.9061, 0.8248, 0.9061, 0.8393, 0.8826, 0.8475, 0.9053, 0.8382, 0.9198, 0.8103, 0.9194, 0.8248, 0.9061, 0.8382, 0.9198, 0.8291, 0.9281, 0.3755, 0.2063, 0.4357, 0.2143, 0.4415, 0.244, 0.3897, 0.2449, 0.7021, 0.9357, 0.7039, 0.8597, 0.762, 0.8887, 0.732, 0.9441, 0.732, 0.9441, 0.762, 0.8887, 0.789, 0.9063, 0.7554, 0.9517, 0.3897, 0.2449, 0.4415, 0.244, 0.4467, 0.267, 0.3981, 0.2658, 0.3981, 0.2658, 0.4467, 0.267, 0.4527, 0.2896, 0.406, 0.2842, 0.7554, 0.9517, 0.789, 0.9063, 0.8103, 0.9194, 0.7785, 0.9586, 0.7785, 0.9586, 0.8103, 0.9194, 0.8291, 0.9281, 0.8054, 0.9621, 0.406, 0.2842, 0.4527, 0.2896, 0.4606, 0.3155, 0.4157, 0.3037, 0.3318, 0.2318, 0.3497, 0.2157, 0.3651, 0.2503, 0.3509, 0.2628, 0.3497, 0.2157, 0.3755, 0.2063, 0.3897, 0.2449, 0.3651, 0.2503, 0.3651, 0.2503, 0.3897, 0.2449, 0.3981, 0.2658, 0.3763, 0.2688, 0.3509, 0.2628, 0.3651, 0.2503, 0.3763, 0.2688, 0.3642, 0.2805, 0.3642, 0.2805, 0.3763, 0.2688, 0.3863, 0.2847, 0.3764, 0.2968, 0.3763, 0.2688, 0.3981, 0.2658, 0.406, 0.2842, 0.3863, 0.2847, 0.3863, 0.2847, 0.406, 0.2842, 0.4157, 0.3037, 0.3971, 0.3019, 0.3764, 0.2968, 0.3863, 0.2847, 0.3971, 0.3019, 0.3893, 0.315, 0.7575, 0.782, 0.8679, 0.7744, 0.8731, 0.7955, 0.8084, 0.8296, 0.3134, 0.2929, 0.3318, 0.2318, 0.3509, 0.2628, 0.3268, 0.3049, 0.3268, 0.3049, 0.3509, 0.2628, 0.3642, 0.2805, 0.3432, 0.3203, 0.8084, 0.8296, 0.8731, 0.7955, 0.8788, 0.8201, 0.8269, 0.8578, 0.8269, 0.8578, 0.8788, 0.8201, 0.884, 0.8463, 0.8393, 0.8826, 0.3432, 0.3203, 0.3642, 0.2805, 0.3764, 0.2968, 0.3604, 0.3374, 0.3604, 0.3374, 0.3764, 0.2968, 0.3893, 0.315, 0.3805, 0.3573, 0.8393, 0.8826, 0.884, 0.8463, 0.8861, 0.8763, 0.8475, 0.9053, 0.8474, 0.6589, 0.8435, 0.6148, 0.8708, 0.6352, 0.8626, 0.6652, 0.08979, 0.3213, 0.1358, 0.3218, 0.115, 0.3463, 0.06965, 0.3462, 0.4876, 0.5466, 0.5381, 0.5514, 0.5262, 0.5539, 0.486, 0.5514, 0.8626, 0.6652, 0.8708, 0.6352, 0.8821, 0.656, 0.8676, 0.6684, 0.2088, 0.2249, 0.2398, 0.2269, 0.227, 0.2543, 0.1997, 0.2401, 0.2398, 0.2269, 0.2674, 0.2536, 0.2459, 0.2759, 0.227, 0.2543, 0.227, 0.2543, 0.2459, 0.2759, 0.2363, 0.2828, 0.2194, 0.2632, 0.1997, 0.2401, 0.227, 0.2543, 0.2194, 0.2632, 0.1942, 0.2474, 0.7226, 0.7142, 0.708, 0.6884, 0.7398, 0.6858, 0.7444, 0.717, 0.708, 0.6884, 0.7177, 0.6637, 0.7406, 0.6587, 0.7398, 0.6858, 0.7398, 0.6858, 0.7406, 0.6587, 0.7506, 0.6568, 0.7526, 0.6847, 0.7444, 0.717, 0.7398, 0.6858, 0.7526, 0.6847, 0.7545, 0.717, 0.2674, 0.2536, 0.2632, 0.3357, 0.2598, 0.3363, 0.2459, 0.2759, 0.4905, 0.5807, 0.4191, 0.5807, 0.4404, 0.5752, 0.4905, 0.5795, 0.7478, 0.7791, 0.7444, 0.717, 0.7545, 0.717, 0.7563, 0.7783, 0.2459, 0.2759, 0.2598, 0.3363, 0.2519, 0.3388, 0.2363, 0.2828, 0.8676, 0.6684, 0.8821, 0.656, 0.8852, 0.6699, 0.867, 0.672, 0.486, 0.5514, 0.5262, 0.5539, 0.5341, 0.5628, 0.4868, 0.5628, 0.4868, 0.5628, 0.5341, 0.5628, 0.5262, 0.5718, 0.486, 0.5742, 0.867, 0.672, 0.8852, 0.6699, 0.8861, 0.6866, 0.8683, 0.6759, 0.8492, 0.6909, 0.8509, 0.6738, 0.863, 0.6725, 0.8635, 0.6804, 0.8509, 0.6738, 0.8474, 0.6589, 0.8626, 0.6652, 0.863, 0.6725, 0.863, 0.6725, 0.8626, 0.6652, 0.8676, 0.6684, 0.867, 0.672, 0.8635, 0.6804, 0.863, 0.6725, 0.867, 0.672, 0.8683, 0.6759, 0.1627, 0.342, 0.1648, 0.3876, 0.1351, 0.4067, 0.1408, 0.363, 0.8547, 0.7387, 0.8492, 0.6909, 0.8635, 0.6804, 0.8781, 0.7116, 0.8781, 0.7116, 0.8635, 0.6804, 0.8683, 0.6759, 0.8861, 0.6866, 0.1408, 0.363, 0.1351, 0.4067, 0.1118, 0.421, 0.1203, 0.3838, 0.1358, 0.3218, 0.1567, 0.3253, 0.1361, 0.3464, 0.115, 0.3463, 0.1567, 0.3253, 0.1627, 0.342, 0.1408, 0.363, 0.1361, 0.3464, 0.1361, 0.3464, 0.1408, 0.363, 0.1203, 0.3838, 0.111, 0.3758, 0.115, 0.3463, 0.1361, 0.3464, 0.111, 0.3758, 0.0994, 0.3711, 0.1942, 0.2474, 0.2194, 0.2632, 0.2065, 0.2761, 0.1832, 0.261, 0.2194, 0.2632, 0.2363, 0.2828, 0.2193, 0.2938, 0.2065, 0.2761, 0.2065, 0.2761, 0.2193, 0.2938, 0.2001, 0.308, 0.1902, 0.2914, 0.1832, 0.261, 0.2065, 0.2761, 0.1902, 0.2914, 0.1671, 0.2795, 0.1671, 0.2795, 0.1902, 0.2914, 0.174, 0.3075, 0.1526, 0.3008, 0.1902, 0.2914, 0.2001, 0.308, 0.1818, 0.3237, 0.174, 0.3075, 0.174, 0.3075, 0.1818, 0.3237, 0.1627, 0.342, 0.1567, 0.3253, 0.1526, 0.3008, 0.174, 0.3075, 0.1567, 0.3253, 0.1358, 0.3218, 0.2363, 0.2828, 0.2519, 0.3388, 0.235, 0.3449, 0.2193, 0.2938, 0.7563, 0.7783, 0.7545, 0.717, 0.774, 0.7146, 0.7753, 0.776, 0.7753, 0.776, 0.774, 0.7146, 0.8002, 0.71, 0.801, 0.77, 0.2193, 0.2938, 0.235, 0.3449, 0.2131, 0.3554, 0.2001, 0.308, 0.2001, 0.308, 0.2131, 0.3554, 0.1903, 0.3698, 0.1818, 0.3237, 0.801, 0.77, 0.8002, 0.71, 0.8262, 0.7019, 0.8277, 0.7581, 0.8277, 0.7581, 0.8262, 0.7019, 0.8492, 0.6909, 0.8547, 0.7387, 0.1818, 0.3237, 0.1903, 0.3698, 0.1648, 0.3876, 0.1627, 0.342, 0.7545, 0.717, 0.7526, 0.6847, 0.7739, 0.6825, 0.774, 0.7146, 0.7526, 0.6847, 0.7506, 0.6568, 0.7703, 0.6549, 0.7739, 0.6825, 0.7739, 0.6825, 0.7703, 0.6549, 0.7968, 0.6533, 0.8019, 0.6795, 0.774, 0.7146, 0.7739, 0.6825, 0.8019, 0.6795, 0.8002, 0.71, 0.8002, 0.71, 0.8019, 0.6795, 0.829, 0.6764, 0.8262, 0.7019, 0.8019, 0.6795, 0.7968, 0.6533, 0.8234, 0.6544, 0.829, 0.6764, 0.829, 0.6764, 0.8234, 0.6544, 0.8474, 0.6589, 0.8509, 0.6738, 0.8262, 0.7019, 0.829, 0.6764, 0.8509, 0.6738, 0.8492, 0.6909, 0.7506, 0.6568, 0.7419, 0.6005, 0.7607, 0.5988, 0.7703, 0.6549, 0.4905, 0.5465, 0.5382, 0.5509, 0.5401, 0.5509, 0.491, 0.5465, 0.491, 0.5465, 0.5401, 0.5509, 0.562, 0.5509, 0.493, 0.5463, 0.7703, 0.6549, 0.7607, 0.5988, 0.7865, 0.5987, 0.7968, 0.6533, 0.7968, 0.6533, 0.7865, 0.5987, 0.8142, 0.6033, 0.8234, 0.6544, 0.1163, 0.2732, 0.1671, 0.2795, 0.1526, 0.3008, 0.1052, 0.2963, 0.1052, 0.2963, 0.1526, 0.3008, 0.1358, 0.3218, 0.08979, 0.3213, 0.8234, 0.6544, 0.8142, 0.6033, 0.8435, 0.6148, 0.8474, 0.6589, 0.1579, 0.2989, 0.1745, 0.3342, 0.164, 0.3612, 0.1502, 0.3234, 0.8316, 0.6567, 0.8044, 0.6133, 0.8104, 0.5976, 0.8378, 0.6225, 0.8378, 0.6225, 0.8104, 0.5976, 0.812, 0.5923, 0.8326, 0.5966, 0.1502, 0.3234, 0.164, 0.3612, 0.1549, 0.3844, 0.145, 0.3497, 0.562, 0.545, 0.4905, 0.545, 0.4905, 0.5437, 0.5406, 0.5395, 0.4905, 0.545, 0.4191, 0.545, 0.4404, 0.5395, 0.4905, 0.5437, 0.7642, 0.7214, 0.7382, 0.6626, 0.746, 0.6602, 0.7705, 0.7184, 0.1997, 0.2416, 0.2251, 0.2808, 0.2207, 0.2842, 0.1951, 0.247, 0.6817, 0.6186, 0.6598, 0.5648, 0.6868, 0.5536, 0.7109, 0.61, 0.4905, 0.4857, 0.5858, 0.4854, 0.5426, 0.5122, 0.4905, 0.5075, 0.4905, 0.5075, 0.5426, 0.5122, 0.5382, 0.5152, 0.4905, 0.5107, 0.7109, 0.61, 0.6868, 0.5536, 0.6961, 0.5494, 0.7206, 0.606, 0.7177, 0.6637, 0.6929, 0.638, 0.7214, 0.6298, 0.7382, 0.6626, 0.6929, 0.638, 0.6817, 0.6186, 0.7109, 0.61, 0.7214, 0.6298, 0.7214, 0.6298, 0.7109, 0.61, 0.7206, 0.606, 0.7308, 0.6261, 0.7382, 0.6626, 0.7214, 0.6298, 0.7308, 0.6261, 0.746, 0.6602, 0.8089, 0.5873, 0.8184, 0.5724, 0.8247, 0.583, 0.8094, 0.5898, 0.4905, 0.5162, 0.5262, 0.5182, 0.5341, 0.5271, 0.4905, 0.5271, 0.4905, 0.5271, 0.5341, 0.5271, 0.5262, 0.536, 0.4905, 0.538, 0.8094, 0.5898, 0.8247, 0.583, 0.8326, 0.5966, 0.812, 0.5923, 0.8044, 0.6133, 0.7981, 0.5951, 0.807, 0.591, 0.8104, 0.5976, 0.7981, 0.5951, 0.7912, 0.5841, 0.8046, 0.5861, 0.807, 0.591, 0.807, 0.591, 0.8046, 0.5861, 0.8089, 0.5873, 0.8094, 0.5898, 0.8104, 0.5976, 0.807, 0.591, 0.8094, 0.5898, 0.812, 0.5923, 0.1263, 0.2938, 0.1478, 0.2869, 0.1399, 0.3121, 0.1239, 0.3245, 0.1478, 0.2869, 0.1579, 0.2989, 0.1502, 0.3234, 0.1399, 0.3121, 0.1399, 0.3121, 0.1502, 0.3234, 0.145, 0.3497, 0.1349, 0.3484, 0.1239, 0.3245, 0.1399, 0.3121, 0.1349, 0.3484, 0.1241, 0.3517, 0.7912, 0.5841, 0.7772, 0.5395, 0.8046, 0.5552, 0.8046, 0.5861, 0.4905, 0.5105, 0.562, 0.5152, 0.5381, 0.5157, 0.4905, 0.5114, 0.4905, 0.5114, 0.5381, 0.5157, 0.5262, 0.5182, 0.4905, 0.5162, 0.8046, 0.5861, 0.8046, 0.5552, 0.8184, 0.5724, 0.8089, 0.5873, 0.7206, 0.606, 0.6961, 0.5494, 0.71, 0.5434, 0.7344, 0.5995, 0.4905, 0.5107, 0.5382, 0.5152, 0.5401, 0.5152, 0.4905, 0.5107, 0.4905, 0.5107, 0.5401, 0.5152, 0.562, 0.5152, 0.4905, 0.5105, 0.7344, 0.5995, 0.71, 0.5434, 0.7294, 0.5371, 0.7529, 0.5915, 0.7529, 0.5915, 0.7294, 0.5371, 0.7514, 0.5344, 0.772, 0.5857, 0.4905, 0.5105, 0.562, 0.5152, 0.562, 0.5107, 0.4905, 0.5097, 0.4905, 0.5097, 0.562, 0.5107, 0.562, 0.5152, 0.4905, 0.5105, 0.772, 0.5857, 0.7514, 0.5344, 0.7772, 0.5395, 0.7912, 0.5841, 0.1573, 0.2196, 0.1814, 0.234, 0.1741, 0.2435, 0.1506, 0.2313, 0.1814, 0.234, 0.1951, 0.247, 0.1864, 0.2555, 0.1741, 0.2435, 0.1741, 0.2435, 0.1864, 0.2555, 0.1761, 0.2673, 0.1652, 0.2558, 0.1506, 0.2313, 0.1741, 0.2435, 0.1652, 0.2558, 0.1417, 0.2482, 0.1417, 0.2482, 0.1652, 0.2558, 0.1566, 0.2695, 0.1332, 0.2684, 0.1652, 0.2558, 0.1761, 0.2673, 0.1665, 0.2811, 0.1566, 0.2695, 0.1566, 0.2695, 0.1665, 0.2811, 0.1579, 0.2989, 0.1478, 0.2869, 0.1332, 0.2684, 0.1566, 0.2695, 0.1478, 0.2869, 0.1263, 0.2938, 0.746, 0.6602, 0.7308, 0.6261, 0.7448, 0.6198, 0.7594, 0.6539, 0.7308, 0.6261, 0.7206, 0.606, 0.7344, 0.5995, 0.7448, 0.6198, 0.7448, 0.6198, 0.7344, 0.5995, 0.7529, 0.5915, 0.7636, 0.6112, 0.7594, 0.6539, 0.7448, 0.6198, 0.7636, 0.6112, 0.7765, 0.6441, 0.7765, 0.6441, 0.7636, 0.6112, 0.7821, 0.6027, 0.7922, 0.6309, 0.7636, 0.6112, 0.7529, 0.5915, 0.772, 0.5857, 0.7821, 0.6027, 0.7821, 0.6027, 0.772, 0.5857, 0.7912, 0.5841, 0.7981, 0.5951, 0.7922, 0.6309, 0.7821, 0.6027, 0.7981, 0.5951, 0.8044, 0.6133, 0.1951, 0.247, 0.2207, 0.2842, 0.2105, 0.2911, 0.1864, 0.2555, 0.7705, 0.7184, 0.746, 0.6602, 0.7594, 0.6539, 0.7842, 0.7115, 0.7842, 0.7115, 0.7594, 0.6539, 0.7765, 0.6441, 0.8019, 0.6998, 0.1864, 0.2555, 0.2105, 0.2911, 0.1977, 0.3015, 0.1761, 0.2673, 0.1761, 0.2673, 0.1977, 0.3015, 0.1855, 0.315, 0.1665, 0.2811, 0.8019, 0.6998, 0.7765, 0.6441, 0.7922, 0.6309, 0.8185, 0.6825, 0.8185, 0.6825, 0.7922, 0.6309, 0.8044, 0.6133, 0.8316, 0.6567, 0.1665, 0.2811, 0.1855, 0.315, 0.1745, 0.3342, 0.1579, 0.2989, 0.5229, 0.8586, 0.5597, 0.8725, 0.5464, 0.8811, 0.5149, 0.8725, 0.5597, 0.8725, 0.6015, 0.8947, 0.5872, 0.9044, 0.5464, 0.8811, 0.5464, 0.8811, 0.5872, 0.9044, 0.5784, 0.9099, 0.5375, 0.8925, 0.5149, 0.8725, 0.5464, 0.8811, 0.5375, 0.8925, 0.511, 0.8838, 0.3755, 0.2063, 0.3484, 0.1471, 0.3673, 0.1365, 0.3806, 0.1699, 0.3484, 0.1471, 0.3339, 0.09526, 0.3618, 0.0978, 0.3673, 0.1365, 0.3673, 0.1365, 0.3618, 0.0978, 0.3871, 0.1002, 0.3821, 0.129, 0.562, 0.6517, 0.6334, 0.6515, 0.6334, 0.6522, 0.562, 0.6522, 0.7039, 0.8597, 0.7021, 0.9357, 0.6658, 0.9412, 0.6405, 0.8762, 0.4357, 0.2143, 0.3755, 0.2063, 0.3806, 0.1699, 0.4289, 0.1787, 0.6658, 0.9412, 0.666, 0.9921, 0.6427, 0.9971, 0.6377, 0.9521, 0.6405, 0.8762, 0.6658, 0.9412, 0.6377, 0.9521, 0.6015, 0.8947, 0.3339, 0.09526, 0.3338, 0.04615, 0.3687, 0.0517, 0.3618, 0.0978, 0.4858, 0.7679, 0.5402, 0.7895, 0.5341, 0.8257, 0.484, 0.8052, 0.484, 0.8052, 0.5341, 0.8257, 0.5229, 0.8586, 0.4778, 0.8363, 0.3618, 0.0978, 0.3687, 0.0517, 0.3995, 0.05908, 0.3871, 0.1002, 0.4078, 0.1003, 0.423, 0.06273, 0.4423, 0.0619, 0.4256, 0.09757, 0.4704, 0.8612, 0.511, 0.8838, 0.5013, 0.9066, 0.4679, 0.8806, 0.4679, 0.8806, 0.5013, 0.9066, 0.4871, 0.9367, 0.4646, 0.9097, 0.4256, 0.09757, 0.4423, 0.0619, 0.4729, 0.05894, 0.4518, 0.09138, 0.3871, 0.1002, 0.3995, 0.05908, 0.4137, 0.06255, 0.3989, 0.101, 0.4778, 0.8363, 0.5229, 0.8586, 0.5149, 0.8725, 0.4724, 0.8508, 0.4724, 0.8508, 0.5149, 0.8725, 0.511, 0.8838, 0.4704, 0.8612, 0.3989, 0.101, 0.4137, 0.06255, 0.423, 0.06273, 0.4078, 0.1003, 0.562, 0.6522, 0.6334, 0.6522, 0.6334, 0.6522, 0.562, 0.6522, 0.3821, 0.129, 0.3871, 0.1002, 0.3989, 0.101, 0.3893, 0.1263, 0.3893, 0.1263, 0.3989, 0.101, 0.4078, 0.1003, 0.3981, 0.1248, 0.562, 0.6522, 0.6334, 0.6522, 0.6334, 0.6522, 0.562, 0.6522, 0.6015, 0.8947, 0.6377, 0.9521, 0.6263, 0.9595, 0.5872, 0.9044, 0.4905, 0.6522, 0.562, 0.6522, 0.562, 0.6522, 0.4905, 0.6522, 0.4905, 0.6522, 0.562, 0.6522, 0.562, 0.6522, 0.4905, 0.6522, 0.5872, 0.9044, 0.6263, 0.9595, 0.6183, 0.9616, 0.5784, 0.9099, 0.4465, 0.1225, 0.4416, 0.1113, 0.4726, 0.1008, 0.4777, 0.1115, 0.4416, 0.1113, 0.4518, 0.09138, 0.4847, 0.08215, 0.4726, 0.1008, 0.4726, 0.1008, 0.4847, 0.08215, 0.513, 0.07376, 0.5099, 0.08706, 0.4777, 0.1115, 0.4726, 0.1008, 0.5099, 0.08706, 0.5069, 0.09927, 0.4039, 0.1395, 0.3981, 0.1248, 0.4168, 0.1192, 0.4214, 0.1317, 0.3981, 0.1248, 0.4078, 0.1003, 0.4256, 0.09757, 0.4168, 0.1192, 0.4168, 0.1192, 0.4256, 0.09757, 0.4518, 0.09138, 0.4416, 0.1113, 0.4214, 0.1317, 0.4168, 0.1192, 0.4416, 0.1113, 0.4465, 0.1225, 0.5784, 0.9099, 0.6183, 0.9616, 0.5988, 0.9671, 0.5572, 0.9267, 0.4368, 0.1645, 0.4039, 0.1395, 0.4214, 0.1317, 0.4516, 0.1538, 0.4516, 0.1538, 0.4214, 0.1317, 0.4465, 0.1225, 0.4766, 0.1386, 0.5572, 0.9267, 0.5988, 0.9671, 0.5698, 0.9737, 0.5278, 0.9485, 0.511, 0.8838, 0.5375, 0.8925, 0.5213, 0.9169, 0.5013, 0.9066, 0.5375, 0.8925, 0.5784, 0.9099, 0.5572, 0.9267, 0.5213, 0.9169, 0.5213, 0.9169, 0.5572, 0.9267, 0.5278, 0.9485, 0.4996, 0.9445, 0.5013, 0.9066, 0.5213, 0.9169, 0.4996, 0.9445, 0.4871, 0.9367, 0.4862, 0.9714, 0.4976, 0.9884, 0.474, 0.9807, 0.4816, 0.968, 0.4905, 0.676, 0.5858, 0.676, 0.565, 0.7266, 0.4905, 0.7266, 0.4905, 0.7266, 0.565, 0.7266, 0.562, 0.7951, 0.4905, 0.7951, 0.4816, 0.968, 0.474, 0.9807, 0.4663, 0.9706, 0.4792, 0.9671, 0.5278, 0.9485, 0.5698, 0.9737, 0.5322, 0.9824, 0.4989, 0.9666, 0.4766, 0.1386, 0.4465, 0.1225, 0.4777, 0.1115, 0.5086, 0.1195, 0.5086, 0.1195, 0.4777, 0.1115, 0.5069, 0.09927, 0.5382, 0.1024, 0.4989, 0.9666, 0.5322, 0.9824, 0.4976, 0.9884, 0.4862, 0.9714, 0.4871, 0.9367, 0.4996, 0.9445, 0.4845, 0.9638, 0.4786, 0.961, 0.4996, 0.9445, 0.5278, 0.9485, 0.4989, 0.9666, 0.4845, 0.9638, 0.4845, 0.9638, 0.4989, 0.9666, 0.4862, 0.9714, 0.4816, 0.968, 0.4786, 0.961, 0.4845, 0.9638, 0.4816, 0.968, 0.4792, 0.9671, 0.4518, 0.09138, 0.4729, 0.05894, 0.5109, 0.05353, 0.4847, 0.08215, 0.4646, 0.9097, 0.4871, 0.9367, 0.4786, 0.961, 0.461, 0.9459, 0.461, 0.9459, 0.4786, 0.961, 0.4792, 0.9671, 0.4663, 0.9706, 0.4847, 0.08215, 0.5109, 0.05353, 0.5382, 0.0502, 0.513, 0.07376])
me_cube_001.materials.append(mat_material_001)
me_cube_001.use_remesh_fix_poles = True
me_cube_001.use_remesh_preserve_attributes = False
me_cube_001.use_mirror_vertex_groups = False
me_cube_001.update()
arm_armature = bpy.data.armatures.new('Armature')  # bones are not reproduced

# ---- objects
ob_cube = bpy.data.objects.new('Cube', me_cube_001)
ob_armature = bpy.data.objects.new('Armature', arm_armature)

# ---- transforms, parenting, visibility, modifiers, constraints
ob_cube.parent = ob_armature
ob_cube.location = (-0.06393, -0.3398, 5.141)
ob_cube.rotation_euler = (-1.654, -1.538, -4.136e-06)
ob_cube.scale = (2.506, 1.812, 0.7098)
ob_cube.lineart.crease_threshold = 0.0
_vg = ob_cube.vertex_groups.new(name='Bone')
for _i, _w in zip([2, 3, 6, 7, 8, 9, 11, 12, 13, 16, 65, 98, 99, 100, 101, 102, 103, 108, 109, 110, 112, 113, 116, 117, 118, 120, 121, 123, 124, 130, 131, 220, 221, 225, 226, 227, 284, 285, 290, 291, 292, 293, 294, 295, 300, 301, 348, 349], [0.9486, 0.966, 0.7024, 0.1989, 0.8634, 0.1754, 0.03994, 0.8374, 0.9691, 0.1177, 0.05006, 0.9707, 0.9602, 0.9601, 0.948, 0.6635, 0.5944, 0.9215, 0.7342, 0.01854, 0.1579, 0.9508, 0.08221, 0.07545, 0.01688, 0.9186, 0.2027, 0.8743, 0.2186, 0.9237, 0.9516, 0.02196, 0.0114, 0.006711, 0.008018, 0.1229, 0.9562, 0.9666, 0.9425, 0.7964, 0.0561, 0.9484, 0.7058, 0.05859, 0.01835, 0.9437, 0.09631, 0.07083]): _vg.add([_i], _w, 'REPLACE')
_vg = ob_cube.vertex_groups.new(name='Bone.005')
for _i, _w in zip([6, 7, 17, 64, 101, 102, 103, 117, 120, 222, 225, 290, 296, 348], [0.07009, 0.688, 0.1212, 0.02387, 0.01515, 0.2026, 0.006297, 0.7298, 0.01959, 0.006681, 0.1016, 0.01665, 0.08678, 0.03041]): _vg.add([_i], _w, 'REPLACE')
_vg = ob_cube.vertex_groups.new(name='Bone.006')
for _i, _w in zip([6, 7, 15, 16, 17, 18, 49, 50, 64, 65, 66, 67, 72, 75, 76, 79, 102, 103, 116, 117, 118, 126, 188, 189, 190, 192, 193, 220, 221, 222, 223, 224, 225, 226, 227, 233, 235, 236, 240, 243, 244, 246, 248, 250, 296, 297, 331, 332, 347, 348, 349, 354, 356, 358, 360], [0.1709, 0.09758, 0.02426, 0.5679, 0.6918, 0.01492, 0.0724, 0.06667, 0.8978, 0.8345, 0.7377, 0.8788, 0.01714, 0.1169, 0.139, 0.1729, 0.1129, 0.263, 0.1301, 0.1582, 0.1313, 0.5792, 0.01066, 0.005436, 0.1228, 0.181, 0.1821, 0.8921, 0.7799, 0.8927, 0.7705, 0.9023, 0.8453, 0.7792, 0.7921, 0.6746, 0.8085, 0.1957, 0.736, 0.01327, 0.1445, 0.1574, 0.08521, 0.02469, 0.8632, 0.382, 0.06576, 0.06107, 0.7005, 0.8348, 0.7915, 0.8225, 0.7663, 0.4929, 0.2035]): _vg.add([_i], _w, 'REPLACE')
_vg = ob_cube.vertex_groups.new(name='Bone.007')
for _i, _w in zip([64, 65, 66, 67, 72, 73, 74, 75, 76, 77, 78, 79, 126, 220, 221, 222, 223, 224, 226, 227, 233, 235, 236, 237, 239, 240, 241, 243, 244, 245, 246, 247, 248, 249, 250, 347, 349, 354, 355, 356, 357, 358, 359, 360, 361], [0.04057, 0.08519, 0.1953, 0.07858, 0.8734, 0.01196, 0.03743, 0.7434, 0.8262, 0.1253, 0.1249, 0.7777, 0.02303, 0.04464, 0.147, 0.05651, 0.1427, 0.006319, 0.08181, 0.02369, 0.2882, 0.1672, 0.7773, 0.1811, 0.2338, 0.2354, 0.8173, 0.7203, 0.8288, 0.1126, 0.7458, 0.08352, 0.8609, 0.08677, 0.8445, 0.05172, 0.05838, 0.1572, 0.8328, 0.202, 0.4754, 0.4842, 0.7136, 0.7657, 0.1338]): _vg.add([_i], _w, 'REPLACE')
_vg = ob_cube.vertex_groups.new(name='Bone.008')
for _i, _w in zip([68, 69, 70, 71, 72, 73, 74, 75, 76, 77, 78, 79, 228, 229, 230, 231, 232, 233, 234, 237, 238, 239, 241, 242, 243, 245, 246, 247, 248, 249, 250, 251, 346, 350, 351, 352, 353, 355, 357, 359, 361], [0.9913, 0.993, 0.9954, 0.9944, 0.09125, 0.9681, 0.9533, 0.1375, 0.01145, 0.8713, 0.8695, 0.04227, 0.9946, 0.9949, 0.9939, 0.9962, 0.9926, 0.002504, 0.9814, 0.8132, 0.9899, 0.7487, 0.1585, 0.9775, 0.2475, 0.8838, 0.094, 0.9123, 0.05088, 0.9112, 0.1164, 0.975, 0.9942, 0.9961, 0.9866, 0.9831, 0.9866, 0.1425, 0.5022, 0.2722, 0.8596]): _vg.add([_i], _w, 'REPLACE')
_vg = ob_cube.vertex_groups.new(name='Bone.001')
for _i, _w in zip([2, 6, 8, 9, 14, 15, 16, 17, 18, 19, 21, 22, 48, 51, 99, 103, 108, 109, 110, 115, 116, 118, 119, 120, 121, 122, 123, 124, 125, 127, 131, 134, 138, 139, 188, 189, 191, 192, 193, 194, 195, 224, 226, 284, 291, 292, 293, 294, 295, 303, 304, 305, 331, 332, 333, 349], [0.02328, 0.01395, 0.1044, 0.6444, 0.004478, 0.5542, 0.1794, 0.1189, 0.5743, 0.006193, 0.01932, 0.02583, 0.02542, 0.02808, 0.00179, 0.06588, 0.05827, 0.2062, 0.1296, 0.1268, 0.6549, 0.7107, 0.1259, 0.0283, 0.5853, 0.02939, 0.09038, 0.5342, 0.03875, 0.1488, 0.002037, 0.009595, 0.1236, 0.1239, 0.01786, 0.009079, 0.007099, 0.02123, 0.02652, 0.1207, 0.1138, 0.007614, 0.0218, 0.003449, 0.152, 0.15, 0.03433, 0.2069, 0.1476, 0.03222, 0.09081, 0.05946, 0.09254, 0.104, 0.08698, 0.02836]): _vg.add([_i], _w, 'REPLACE')
_vg = ob_cube.vertex_groups.new(name='Bone.009')
for _i, _w in zip([127, 304, 333], [0.09535, 0.06344, 0.06163]): _vg.add([_i], _w, 'REPLACE')
_vg = ob_cube.vertex_groups.new(name='Bone.010')
for _i, _w in zip([15, 16, 17, 18, 22, 48, 49, 50, 51, 56, 59, 61, 63, 66, 67, 103, 116, 118, 126, 127, 134, 138, 139, 188, 189, 190, 191, 192, 193, 194, 195, 201, 202, 203, 204, 212, 214, 216, 218, 223, 224, 226, 297, 304, 331, 332, 333, 338, 340, 342, 344, 347, 349], [0.109, 0.09121, 0.06579, 0.1028, 0.01138, 0.8861, 0.8634, 0.8852, 0.8899, 0.0879, 0.1294, 0.1162, 0.08312, 0.01822, 0.002709, 0.01192, 0.05223, 0.03915, 0.3524, 0.3797, 0.06673, 0.05835, 0.07281, 0.88, 0.9009, 0.8384, 0.8728, 0.7451, 0.7251, 0.7505, 0.7523, 0.8444, 0.866, 0.8781, 0.8743, 0.08689, 0.07638, 0.1352, 0.09932, 0.07627, 0.04236, 0.06488, 0.5726, 0.2511, 0.7926, 0.7668, 0.6083, 0.8725, 0.9006, 0.8429, 0.8695, 0.2319, 0.004212]): _vg.add([_i], _w, 'REPLACE')
_vg = ob_cube.vertex_groups.new(name='Bone.011')
for _i, _w in zip([49, 56, 57, 58, 59, 60, 61, 62, 63, 188, 201, 202, 203, 204, 205, 207, 209, 211, 212, 213, 214, 215, 216, 217, 218, 219, 338, 339, 340, 341, 342, 343, 344, 345], [0.005489, 0.8712, 0.0278, 0.1208, 0.8416, 0.1225, 0.8608, 0.0507, 0.8777, 0.007975, 0.1301, 0.1147, 0.1034, 0.1053, 0.5253, 0.8123, 0.8334, 0.5313, 0.869, 0.03067, 0.9067, 0.08088, 0.8361, 0.1356, 0.8749, 0.07321, 0.1083, 0.5044, 0.08424, 0.8457, 0.1336, 0.8141, 0.1065, 0.8056]): _vg.add([_i], _w, 'REPLACE')
_vg = ob_cube.vertex_groups.new(name='Bone.012')
for _i, _w in zip([52, 53, 54, 55, 56, 57, 58, 59, 60, 62, 63, 196, 197, 198, 199, 200, 205, 206, 207, 208, 209, 210, 211, 212, 213, 215, 216, 217, 219, 330, 334, 335, 336, 337, 339, 341, 343, 345], [0.9899, 0.99, 0.9954, 0.9949, 0.02854, 0.9607, 0.8762, 0.001619, 0.8748, 0.9489, 0.02571, 0.9908, 0.9957, 0.9942, 0.9935, 0.9948, 0.4706, 0.9786, 0.1665, 0.9777, 0.1485, 0.9922, 0.4653, 0.03522, 0.9594, 0.9182, 0.001276, 0.8609, 0.9256, 0.9899, 0.9945, 0.9751, 0.9876, 0.9946, 0.4925, 0.1467, 0.1628, 0.1826]): _vg.add([_i], _w, 'REPLACE')
_vg = ob_cube.vertex_groups.new(name='Bone.002')
for _i, _w in zip([14, 15, 18, 19, 104, 106, 114, 115, 116, 118, 119, 121, 122, 124, 125, 136, 137, 139, 194, 195, 288, 289, 291, 292, 294, 295, 303, 305], [0.1342, 0.1561, 0.1343, 0.1289, 0.01576, 0.005851, 0.02877, 0.6311, 0.02943, 0.007578, 0.6133, 0.1497, 0.1567, 0.176, 0.1722, 0.02856, 0.01479, 0.02597, 0.006754, 0.003501, 0.06172, 0.05474, 0.01977, 0.5793, 0.05895, 0.5692, 0.0626, 0.07146]): _vg.add([_i], _w, 'REPLACE')
_vg = ob_cube.vertex_groups.new(name='Bone.013')
for _i, _w in zip([14, 15, 18, 19, 20, 21, 22, 23, 28, 31, 33, 35, 48, 104, 114, 115, 119, 127, 128, 132, 133, 134, 135, 136, 137, 138, 139, 145, 146, 147, 148, 156, 158, 160, 162, 169, 172, 191, 194, 195, 298, 303, 304, 305, 310, 312, 314, 316, 328, 333], [0.1458, 0.102, 0.1015, 0.1341, 0.8859, 0.8973, 0.8745, 0.8625, 0.1063, 0.08591, 0.08002, 0.09671, 0.000562, 0.01332, 0.02369, 0.05639, 0.06124, 0.3435, 0.296, 0.9018, 0.8817, 0.8623, 0.8483, 0.7289, 0.6708, 0.7501, 0.7092, 0.8743, 0.8776, 0.8844, 0.8835, 0.1128, 0.07018, 0.08661, 0.08092, 4.664e-06, 0.01529, 0.05931, 0.05419, 0.05974, 0.5468, 0.7795, 0.5718, 0.7485, 0.876, 0.9004, 0.8687, 0.8968, 0.05182, 0.2208]): _vg.add([_i], _w, 'REPLACE')
_vg = ob_cube.vertex_groups.new(name='Bone.014')
for _i, _w in zip([28, 29, 30, 31, 32, 33, 34, 35, 145, 146, 147, 148, 149, 151, 153, 155, 156, 157, 158, 159, 160, 161, 162, 163, 310, 311, 312, 313, 314, 315, 316, 317], [0.8814, 0.1102, 0.0683, 0.9055, 0.07051, 0.9118, 0.1104, 0.8905, 0.1069, 0.1056, 0.1011, 0.09967, 0.8874, 0.922, 0.9207, 0.8821, 0.8727, 0.1223, 0.9223, 0.07731, 0.9045, 0.07039, 0.9111, 0.07271, 0.1082, 0.8727, 0.08504, 0.9177, 0.1137, 0.9187, 0.08598, 0.9214]): _vg.add([_i], _w, 'REPLACE')
_vg = ob_cube.vertex_groups.new(name='Bone.015')
for _i, _w in zip([24, 25, 26, 27, 29, 30, 32, 34, 140, 141, 142, 143, 144, 149, 150, 151, 152, 153, 154, 155, 157, 159, 161, 163, 302, 306, 307, 308, 309, 311, 313, 315, 317], [0.995, 0.9948, 0.9972, 0.9974, 0.8883, 0.9312, 0.929, 0.8882, 0.9956, 0.9978, 0.9973, 0.9973, 0.9855, 0.09968, 0.9934, 0.07127, 0.9928, 0.07311, 0.9853, 0.1061, 0.8759, 0.9221, 0.9291, 0.9266, 0.9932, 0.9977, 0.9932, 0.9922, 0.9833, 0.1125, 0.07593, 0.07456, 0.07136]): _vg.add([_i], _w, 'REPLACE')
_vg = ob_cube.vertex_groups.new(name='Bone.003')
for _i, _w in zip([1, 4, 5, 9, 10, 11, 12, 14, 15, 19, 20, 82, 83, 86, 87, 104, 105, 106, 107, 109, 110, 111, 112, 113, 114, 115, 119, 121, 122, 124, 125, 128, 136, 137, 169, 176, 178, 253, 254, 255, 256, 258, 259, 261, 264, 267, 287, 288, 289, 292, 295, 298, 303, 322, 326, 362, 363, 364, 369], [0.05364, 0.8563, 0.8324, 0.1331, 0.1085, 0.2004, 0.1198, 0.5913, 0.01634, 0.2076, 0.02783, 0.2319, 0.352, 0.04843, 0.05984, 0.7624, 0.2103, 0.6241, 0.7529, 0.03512, 0.6299, 0.07378, 0.6662, 0.01259, 0.8443, 0.1293, 0.07441, 0.05335, 0.7578, 0.06463, 0.7233, 0.06675, 0.1365, 0.06511, 0.02879, 0.01878, 0.02134, 0.4192, 0.08402, 0.008259, 0.721, 0.0001986, 0.5726, 0.06848, 0.1362, 0.1018, 0.1786, 0.7965, 0.8466, 0.199, 0.2109, 0.06293, 0.07011, 0.05559, 0.006172, 0.03197, 0.116, 0.713, 0.1415]): _vg.add([_i], _w, 'REPLACE')
_vg = ob_cube.vertex_groups.new(name='Bone.016')
for _i, _w in zip([4, 5, 14, 19, 20, 23, 40, 43, 44, 46, 104, 105, 114, 119, 128, 133, 135, 136, 137, 169, 172, 176, 178, 180, 182, 184, 186, 253, 256, 259, 298, 305, 322, 323, 324, 326, 328, 364], [0.09581, 0.1427, 0.08481, 0.4879, 0.01652, 0.0685, 0.09062, 0.1262, 0.08072, 0.1201, 0.1585, 0.7783, 0.05751, 0.08738, 0.5804, 0.005856, 0.09916, 0.06667, 0.1968, 0.8136, 0.8488, 0.8939, 0.8743, 0.1327, 0.07386, 0.08927, 0.09563, 0.005762, 0.044, 0.06154, 0.3431, 0.05931, 0.8302, 0.0004576, 0.941, 0.8715, 0.8515, 0.1276]): _vg.add([_i], _w, 'REPLACE')
_vg = ob_cube.vertex_groups.new(name='Bone.017')
for _i, _w in zip([40, 43, 44, 45, 46, 169, 172, 173, 175, 176, 177, 178, 179, 180, 181, 182, 184, 185, 186, 322, 323, 324, 325, 326, 327, 328, 329], [0.8189, 0.7277, 0.8601, 0.02017, 0.7474, 0.09025, 0.08867, 0.1532, 0.1406, 0.06096, 0.4617, 0.07199, 0.1447, 0.7122, 0.003734, 0.8557, 0.8404, 0.02188, 0.8019, 0.08089, 0.1514, 0.05198, 0.1297, 0.07323, 0.4429, 0.0934, 0.1096]): _vg.add([_i], _w, 'REPLACE')
_vg = ob_cube.vertex_groups.new(name='Bone.018')
for _i, _w in zip([36, 37, 38, 39, 40, 41, 42, 43, 44, 45, 46, 47, 164, 165, 166, 167, 168, 170, 171, 173, 174, 175, 177, 179, 180, 181, 182, 183, 184, 185, 186, 187, 286, 318, 319, 320, 321, 323, 325, 327, 329], [0.9986, 0.9985, 0.9978, 0.9978, 0.08512, 0.9801, 0.9728, 0.1351, 0.05565, 0.9644, 0.1262, 0.973, 0.9987, 0.9987, 0.998, 0.9986, 0.9975, 0.9968, 0.9952, 0.838, 0.9951, 0.8349, 0.5343, 0.8334, 0.1446, 0.9687, 0.0693, 0.9847, 0.06547, 0.9634, 0.097, 0.9841, 0.9975, 0.9988, 0.9966, 0.9981, 0.9944, 0.8215, 0.8625, 0.5519, 0.8772]): _vg.add([_i], _w, 'REPLACE')
_vg = ob_cube.vertex_groups.new(name='Bone.004')
for _i, _w in zip([0, 1, 9, 10, 11, 12, 80, 81, 82, 83, 84, 85, 86, 87, 96, 97, 106, 107, 110, 111, 112, 122, 129, 130, 252, 253, 254, 255, 256, 257, 258, 259, 260, 261, 262, 263, 264, 265, 266, 267, 274, 275, 287, 288, 289, 299, 300, 362, 363, 364, 365, 367, 368, 369, 372], [1.019, 0.9347, 0.03692, 0.862, 0.7439, 0.01396, 0.6666, 0.499, 0.2788, 0.1746, 0.0799, 0.05453, 0.1506, 0.1218, 0.9828, 0.9935, 0.1076, 0.1434, 0.1983, 0.9077, 0.1631, 0.001119, 0.9711, 0.0629, 0.7616, 0.2059, 0.1784, 0.2748, 0.07538, 0.9019, 0.9175, 0.1777, 0.06106, 0.1716, 0.08254, 0.08468, 0.2536, 0.2193, 0.1413, 0.3027, 0.01933, 9.488e-05, 0.1088, 0.0475, 0.06329, 0.9802, 0.9542, 0.1649, 0.4216, 0.06947, 0.9547, 0.1906, 0.17, 0.3517, 0.02773]): _vg.add([_i], _w, 'REPLACE')
_vg = ob_cube.vertex_groups.new(name='Bone.019')
for _i, _w in zip([80, 81, 82, 83, 84, 85, 86, 87, 88, 89, 90, 91, 106, 107, 252, 253, 254, 255, 256, 257, 258, 259, 260, 261, 262, 263, 264, 265, 266, 267, 268, 269, 270, 271, 272, 273, 274, 275, 281, 287, 288, 362, 363, 364, 365, 366, 367, 368, 369, 371, 372, 373], [0.3057, 0.4943, 0.4577, 0.4399, 0.829, 0.901, 0.7551, 0.7847, 0.0349, 0.09361, 0.1428, 0.1042, 0.2267, 0.07239, 0.2269, 0.3318, 0.7244, 0.6893, 0.1391, 0.07159, 0.05597, 0.1743, 0.8584, 0.7196, 0.8509, 0.861, 0.5853, 0.7365, 0.8391, 0.5713, 0.0385, 0.1358, 0.06428, 0.1333, 0.5327, 0.8097, 0.7777, 0.8322, 0.001284, 0.6968, 0.06761, 0.7715, 0.4619, 0.07828, 0.01606, 0.526, 0.7782, 0.7949, 0.4766, 0.8028, 0.789, 0.8155]): _vg.add([_i], _w, 'REPLACE')
_vg = ob_cube.vertex_groups.new(name='Bone.020')
for _i, _w in zip([84, 85, 86, 87, 88, 89, 90, 91, 92, 93, 94, 95, 260, 261, 262, 263, 265, 268, 269, 270, 271, 272, 273, 274, 275, 276, 277, 278, 279, 280, 281, 282, 283, 366, 367, 370, 371, 372, 373, 374, 375, 376, 377], [0.08454, 0.03332, 0.03403, 0.00936, 0.9569, 0.9044, 0.8495, 0.891, 0.9987, 0.9977, 0.992, 0.9962, 0.07852, 0.02059, 0.0375, 0.03228, 0.01596, 0.9552, 0.8557, 0.934, 0.8616, 0.4606, 0.1784, 0.176, 0.1308, 0.9994, 0.9954, 0.9985, 0.9964, 0.9888, 0.973, 0.9855, 0.9956, 0.4699, 0.005518, 0.9783, 0.1696, 0.1563, 0.1667, 0.9986, 0.977, 0.9933, 0.996]): _vg.add([_i], _w, 'REPLACE')
_m = ob_cube.modifiers.new('Armature', 'ARMATURE')
_m.object = ob_armature
ob_armature.location = (0.0, 0.0, 0.0)
ob_armature.lineart.crease_threshold = 0.0

# ---- collection membership
col_collection.objects.link(ob_cube)
col_collection.objects.link(ob_armature)

# ---- scene / render settings (as saved in the file)
scene.frame_start = 1; scene.frame_end = 24; scene.frame_set(0)
scene.render.engine = 'BLENDER_EEVEE_NEXT'
scene.render.image_settings.file_format = 'FFMPEG'
scene.render.image_settings.color_mode = 'RGB'
scene.cycles.use_denoising = False
scene.cycles.samples = 128
scene.cycles.sampling_pattern = 'TABULATED_SOBOL'
scene.cycles.use_adaptive_sampling = False
scene.cycles.use_light_tree = False
scene.view_settings.view_transform = 'Filmic'
bpy.context.view_layer.update()

# ---- added for rendering (the .blend has no active camera and no usable light): camera, sun
cam_auto = bpy.data.cameras.new('AutoCamera')
cam_auto.lens = 50.0
cam_auto.sensor_width = 36.0
cam_auto.clip_end = 1000.0
ob_auto_camera = bpy.data.objects.new('AutoCamera', cam_auto)
scene.collection.objects.link(ob_auto_camera)
ob_auto_camera.location = (11.4178, -14.6522, 13.6452)
ob_auto_camera.rotation_euler = (1.09748, -7.21219e-08, 0.694738)
scene.camera = ob_auto_camera
light_auto_sun = bpy.data.lights.new('AutoSun', 'SUN')
light_auto_sun.energy = 3.0
light_auto_sun.angle = 0.0523599
ob_auto_sun = bpy.data.objects.new('AutoSun', light_auto_sun)
scene.collection.objects.link(ob_auto_sun)
ob_auto_sun.rotation_euler = (0.872665, 0.174533, 0.523599)
bpy.context.view_layer.update()
